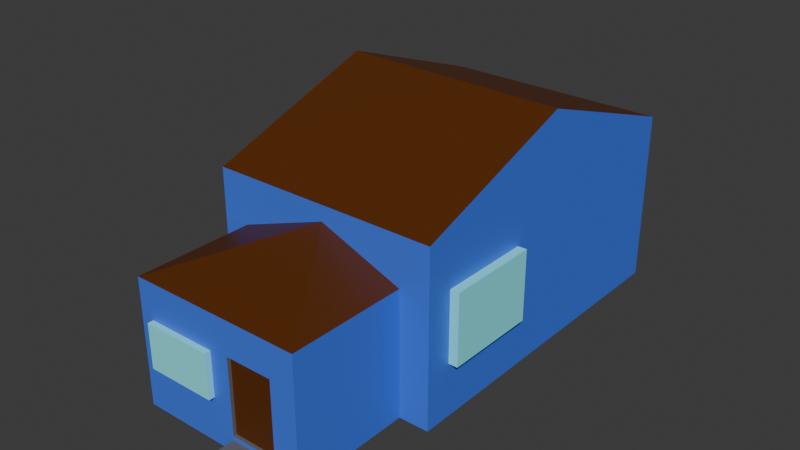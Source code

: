 # Source: SmallHouse.blend  (saved by Blender 4.5.90; exported with 4.5.12 LTS)
import bpy
from mathutils import Matrix  # noqa: F401  (used for matrix-valued properties, if any)

bpy.ops.wm.read_factory_settings(use_empty=True)
scene = bpy.context.scene
scene.name = 'Scene'

# ---- collections
col_collection = bpy.data.collections.new('Collection'); scene.collection.children.link(col_collection)

# ---- materials (node trees are filled in below, after node groups)
mat_material = bpy.data.materials.new('Material')
mat_material.alpha_threshold = 0.0
mat_material.roughness = 0.5
mat_material.line_color = (0.0, 0.0, 0.0, 1.0)
mat_material_001 = bpy.data.materials.new('Material.001')
mat_material_002 = bpy.data.materials.new('Material.002')
mat_material_003 = bpy.data.materials.new('Material.003')

# ---- material node trees
mat_material.use_nodes = True; mat_material.node_tree.nodes.clear()
_N = mat_material.node_tree.nodes; _L = mat_material.node_tree.links
n0 = _N.new('ShaderNodeOutputMaterial'); n0.name = 'Material Output'; n0.location = (200, 100)
n1 = _N.new('ShaderNodeBsdfPrincipled'); n1.name = 'Principled BSDF'; n1.location = (-200, 100)
n1.inputs[0].default_value = (0.05362, 0.1709, 0.8016, 1.0)
n1.inputs[3].default_value = 1.45
_L.new(n1.outputs[0], n0.inputs[0])
n0.is_active_output = True
mat_material_001.use_nodes = True; mat_material_001.node_tree.nodes.clear()
_N = mat_material_001.node_tree.nodes; _L = mat_material_001.node_tree.links
n0 = _N.new('ShaderNodeBsdfPrincipled'); n0.name = 'Principled BSDF'; n0.location = (-200, 100)
n0.inputs[0].default_value = (0.2541, 0.9216, 1.0, 1.0)
n1 = _N.new('ShaderNodeOutputMaterial'); n1.name = 'Material Output'; n1.location = (200, 100)
_L.new(n0.outputs[0], n1.inputs[0])
n1.is_active_output = True
mat_material_002.use_nodes = True; mat_material_002.node_tree.nodes.clear()
_N = mat_material_002.node_tree.nodes; _L = mat_material_002.node_tree.links
n0 = _N.new('ShaderNodeBsdfPrincipled'); n0.name = 'Principled BSDF'; n0.location = (-200, 100)
n0.inputs[0].default_value = (0.1022, 0.02519, 0.0, 1.0)
n1 = _N.new('ShaderNodeOutputMaterial'); n1.name = 'Material Output'; n1.location = (200, 100)
_L.new(n0.outputs[0], n1.inputs[0])
n1.is_active_output = True
mat_material_003.use_nodes = True; mat_material_003.node_tree.nodes.clear()
_N = mat_material_003.node_tree.nodes; _L = mat_material_003.node_tree.links
n0 = _N.new('ShaderNodeBsdfPrincipled'); n0.name = 'Principled BSDF'; n0.location = (-200, 100)
n0.inputs[0].default_value = (0.1356, 0.1356, 0.1356, 1.0)
n1 = _N.new('ShaderNodeOutputMaterial'); n1.name = 'Material Output'; n1.location = (200, 100)
_L.new(n0.outputs[0], n1.inputs[0])
n1.is_active_output = True

# ---- world
world_world = bpy.data.worlds.new('World'); scene.world = world_world
world_world.use_nodes = True; world_world.node_tree.nodes.clear()
_N = world_world.node_tree.nodes; _L = world_world.node_tree.links
n0 = _N.new('ShaderNodeOutputWorld'); n0.name = 'World Output'; n0.location = (200, 100)
n1 = _N.new('ShaderNodeBackground'); n1.name = 'Background'; n1.location = (-200, 100)
n1.inputs[0].default_value = (0.05088, 0.05088, 0.05088, 1.0)
_L.new(n1.outputs[0], n0.inputs[0])
n0.is_active_output = True
world_world.color = (0.05088, 0.05088, 0.05088)
world_world.sun_shadow_jitter_overblur = 0.0

# ---- meshes
me_cube = bpy.data.meshes.new('Cube')
me_cube.from_pydata([(1.0, 1.0, 1.0), (1.0, 1.0, -1.0), (1.0, -1.0, 1.0), (1.0, -1.0, -1.0), (-1.0, 1.0, 1.0), (-1.0, 1.0, -1.0), (-1.0, -1.0, 1.0), (-1.0, -1.0, -1.0), (-0.7666, -1.0, -1.0), (0.7396, -1.0, -1.0), (-0.7668, -1.0, 0.444), (0.7396, -1.0, 0.4449), (-0.7666, -1.693, -1.0), (0.7396, -1.693, -1.0), (-0.7668, -1.693, 0.444), (0.7396, -1.693, 0.4449), (1.0, -0.01611, 1.0), (-1.0, 0.02342, 1.0), (1.0, -1.0, 1.0), (-1.0, -1.0, 1.0), (1.0, -0.01611, 1.7), (-1.0, 0.02342, 1.7), (-1.0, 0.02342, 1.7), (-1.0, 1.0, 1.0), (1.0, 1.0, 1.0), (1.0, -0.01611, 1.7), (0.1134, -1.693, -0.9947), (0.1134, -1.693, -0.9947), (0.5062, -1.693, -0.9947), (0.5062, -1.693, -0.9947), (0.1134, -1.693, -0.8558), (0.1134, -1.693, -0.8558), (0.5062, -1.693, -0.8558), (0.5062, -1.693, -0.8558), (0.1134, -1.849, -0.9947), (0.5062, -1.849, -0.9947), (0.5062, -1.849, -0.8558), (0.1134, -1.849, -0.8558), (0.1134, -1.849, -0.9224), (0.5062, -1.849, -0.925), (0.1134, -1.914, -0.9947), (0.5062, -1.914, -0.9947), (0.1134, -1.914, -0.9224), (0.5062, -1.914, -0.925), (0.1148, -1.693, -0.8322), (0.1147, -1.693, 0.06181), (0.4422, -1.693, 0.06199), (0.5183, -1.693, 0.06223), (0.5184, -1.693, -0.8349), (0.1167, -1.693, -0.8347), (0.5184, -1.693, -0.8114), (0.1147, -1.693, -0.8111), (0.1147, -1.673, 0.06181), (0.1147, -1.673, -0.8111), (0.4422, -1.673, 0.06199), (0.5183, -1.673, 0.06223), (0.5184, -1.673, -0.8114), (-0.7669, -1.0, 0.4461), (0.7396, -1.0, 0.4455), (-0.7669, -1.693, 0.4509), (0.7396, -1.693, 0.4457), (-0.005157, -1.693, 0.4485), (-0.06275, -1.693, 0.4444), (0.02207, -1.0, 0.8232), (-0.7639, -1.693, 0.4509), (-0.6489, -1.693, -0.476), (-0.6489, -1.693, -0.476), (-0.05066, -1.693, -0.476), (-0.05066, -1.693, -0.476), (-0.6489, -1.693, 0.03442), (-0.6489, -1.693, 0.03442), (-0.05066, -1.693, 0.03442), (-0.05066, -1.693, 0.03442), (-0.6489, -1.726, -0.476), (-0.05066, -1.726, -0.476), (-0.05066, -1.726, 0.03442), (-0.6489, -1.726, 0.03442), (-0.5187, 1.0, -1.0), (-0.8829, 1.0, -1.0), (-0.5185, 1.0, -0.01048), (-0.8825, 1.0, -0.01051), (-0.5187, 0.9761, -1.0), (-0.8829, 0.9761, -1.0), (-0.5185, 0.9761, -0.01048), (-0.8825, 0.9761, -0.01051), (1.0, -0.8458, -0.383), (1.078, -0.8458, -0.383), (1.0, -0.8458, 0.4319), (1.078, -0.8458, 0.4319), (1.0, -0.3011, -0.383), (1.078, -0.3011, -0.383), (1.0, -0.3011, 0.4319), (1.078, -0.3011, 0.4319), (-0.2405, 1.0, -0.1917), (-0.2405, 1.043, -0.1917), (0.5807, 1.0, -0.1917), (0.5807, 1.043, -0.1917), (-0.2405, 1.0, 0.3805), (-0.2405, 1.043, 0.3805), (0.5807, 1.0, 0.3805), (0.5807, 1.043, 0.3805)], [], [(4, 17, 22, 23), (3, 2, 6, 7, 8, 10, 11, 9), (7, 6, 17, 4, 5), (5, 78, 77, 1, 3, 9, 8, 7), (1, 0, 16, 2, 3), (5, 4, 0, 1, 77, 79, 80, 78), (10, 14, 59, 57), (13, 15, 62, 14, 45, 46, 47, 50, 48), (8, 9, 13, 12), (9, 11, 15, 13), (10, 8, 12, 14), (20, 21, 19, 18), (17, 6, 19, 21), (2, 16, 20, 18), (16, 17, 21, 20), (6, 2, 18, 19), (24, 23, 22, 25), (17, 16, 25, 22), (16, 0, 24, 25), (0, 4, 23, 24), (26, 27, 29, 28), (28, 29, 33, 32), (32, 33, 31, 30), (30, 31, 27, 26), (28, 32, 30, 26), (31, 33, 36, 37), (36, 39, 38, 37), (29, 27, 34, 35), (27, 31, 37, 38, 34), (33, 29, 35, 39, 36), (38, 39, 43, 42), (42, 43, 41, 40), (35, 34, 40, 41), (39, 35, 41, 43), (34, 38, 42, 40), (55, 54, 52, 53, 56), (51, 50, 56, 53), (50, 51, 45, 14, 12, 13, 48), (46, 45, 52, 54), (50, 47, 55, 56), (47, 46, 54, 55), (45, 51, 53, 52), (58, 63, 60), (14, 62, 61, 64), (11, 10, 57, 63, 58), (15, 11, 58, 60), (61, 63, 64), (61, 62, 15, 60), (64, 63, 57, 59), (64, 59, 14), (60, 63, 61), (65, 66, 68, 67), (67, 68, 72, 71), (71, 72, 70, 69), (69, 70, 66, 65), (67, 71, 69, 65), (68, 66, 73, 74), (75, 74, 73, 76), (66, 70, 76, 73), (72, 68, 74, 75), (70, 72, 75, 76), (82, 84, 83, 81), (78, 80, 84, 82), (79, 77, 81, 83), (80, 79, 83, 84), (77, 78, 82, 81), (85, 86, 88, 87), (87, 88, 92, 91), (91, 92, 90, 89), (89, 90, 86, 85), (87, 91, 89, 85), (92, 88, 86, 90), (93, 94, 96, 95), (95, 96, 100, 99), (99, 100, 98, 97), (97, 98, 94, 93), (95, 99, 97, 93), (100, 96, 94, 98)])
me_cube.polygons.foreach_set('material_index', [0, 0, 0, 0, 0, 0, 0, 0, 0, 0, 0, 2, 0, 0, 0, 0, 2, 0, 0, 0, 0, 0, 0, 0, 0, 3, 3, 0, 3, 3, 3, 3, 0, 3, 3, 2, 3, 0, 0, 3, 0, 3, 2, 0, 0, 0, 2, 0, 2, 0, 2, 0, 0, 0, 0, 0, 1, 1, 1, 1, 1, 2, 0, 0, 0, 0, 1, 1, 1, 1, 0, 1, 1, 1, 1, 1, 0, 1])
_uv = me_cube.uv_layers.new(name='UVMap')
_uv.uv.foreach_set('vector', [0.625, 0.25, 0.625, 0.1279, 0.625, 0.1279, 0.625, 0.25, 0.375, 0.75, 0.625, 0.75, 0.625, 1.0, 0.375, 1.0, 0.375, 0.9708, 0.5555, 0.9708, 0.5556, 0.7825, 0.375, 0.7826, 0.375, 0.0, 0.625, 0.0, 0.625, 0.1279, 0.625, 0.25, 0.375, 0.25, 0.125, 0.5, 0.1396, 0.5, 0.1852, 0.5, 0.375, 0.5, 0.375, 0.75, 0.3424, 0.75, 0.1542, 0.75, 0.125, 0.75, 0.375, 0.5, 0.625, 0.5, 0.625, 0.627, 0.625, 0.75, 0.375, 0.75, 0.375, 0.25, 0.625, 0.25, 0.625, 0.5, 0.375, 0.5, 0.375, 0.3102, 0.4987, 0.3102, 0.4987, 0.2647, 0.375, 0.2646, 0.5555, 0.9708, 0.5555, 0.9708, 0.5555, 0.9708, 0.5555, 0.9708, 0.375, 0.7826, 0.5556, 0.7825, 0.5556, 0.8828, 0.5555, 0.9708, 0.5077, 0.8607, 0.5077, 0.8197, 0.5078, 0.8102, 0.3986, 0.8102, 0.3956, 0.8102, 0.1542, 0.75, 0.3424, 0.75, 0.3424, 0.75, 0.1542, 0.75, 0.375, 0.7826, 0.5556, 0.7825, 0.5556, 0.7825, 0.375, 0.7826, 0.5555, 0.9708, 0.375, 0.9708, 0.375, 0.9708, 0.5555, 0.9708, 0.625, 0.627, 0.875, 0.6221, 0.875, 0.75, 0.625, 0.75, 0.625, 0.1279, 0.625, 0.0, 0.625, 0.0, 0.625, 0.1279, 0.625, 0.75, 0.625, 0.627, 0.625, 0.627, 0.625, 0.75, 0.625, 0.627, 0.875, 0.6221, 0.875, 0.6221, 0.625, 0.627, 0.625, 1.0, 0.625, 0.75, 0.625, 0.75, 0.625, 1.0, 0.625, 0.5, 0.875, 0.5, 0.875, 0.6221, 0.625, 0.627, 0.875, 0.6221, 0.625, 0.627, 0.625, 0.627, 0.875, 0.6221, 0.625, 0.627, 0.625, 0.5, 0.625, 0.5, 0.625, 0.627, 0.625, 0.5, 0.625, 0.25, 0.625, 0.25, 0.625, 0.5, 0.375, 0.0, 0.625, 0.0, 0.625, 0.25, 0.375, 0.25, 0.375, 0.25, 0.625, 0.25, 0.625, 0.5, 0.375, 0.5, 0.375, 0.5, 0.625, 0.5, 0.625, 0.75, 0.375, 0.75, 0.375, 0.75, 0.625, 0.75, 0.625, 1.0, 0.375, 1.0, 0.125, 0.5, 0.375, 0.5, 0.375, 0.75, 0.125, 0.75, 0.625, 0.75, 0.625, 0.5, 0.625, 0.5, 0.625, 0.75, 0.625, 0.5, 0.7494, 0.5, 0.7448, 0.75, 0.625, 0.75, 0.625, 0.25, 0.625, 0.0, 0.625, 0.0, 0.625, 0.25, 0.625, 1.0, 0.625, 0.75, 0.625, 0.75, 0.625, 0.8698, 0.625, 1.0, 0.625, 0.5, 0.625, 0.25, 0.625, 0.25, 0.625, 0.3756, 0.625, 0.5, 0.7448, 0.75, 0.7494, 0.5, 0.7494, 0.5, 0.7448, 0.75, 0.7448, 0.75, 0.7494, 0.5, 0.875, 0.5, 0.875, 0.75, 0.625, 0.25, 0.625, 0.0, 0.625, 0.0, 0.625, 0.25, 0.625, 0.3756, 0.625, 0.25, 0.625, 0.25, 0.625, 0.3756, 0.625, 1.0, 0.625, 0.8698, 0.625, 0.8698, 0.625, 1.0, 0.5078, 0.8102, 0.5077, 0.8197, 0.5077, 0.8607, 0.3986, 0.8607, 0.3986, 0.8102, 0.3986, 0.8607, 0.3986, 0.8102, 0.3986, 0.8102, 0.3986, 0.8607, 0.3986, 0.8102, 0.3986, 0.8607, 0.5077, 0.8607, 0.5555, 0.9708, 0.375, 0.9708, 0.375, 0.7826, 0.3956, 0.8102, 0.5077, 0.8197, 0.5077, 0.8607, 0.5077, 0.8607, 0.5077, 0.8197, 0.3986, 0.8102, 0.5078, 0.8102, 0.5078, 0.8102, 0.3986, 0.8102, 0.5078, 0.8102, 0.5077, 0.8197, 0.5077, 0.8197, 0.5078, 0.8102, 0.5077, 0.8607, 0.3986, 0.8607, 0.3986, 0.8607, 0.5077, 0.8607, 0.5556, 0.7825, 0.5556, 0.8722, 0.5556, 0.7825, 0.5555, 0.9708, 0.5556, 0.8828, 0.5556, 0.883, 0.5555, 0.9705, 0.5556, 0.7825, 0.5555, 0.9708, 0.5555, 0.9708, 0.5556, 0.8722, 0.5556, 0.7825, 0.5556, 0.7825, 0.5556, 0.7825, 0.5556, 0.7825, 0.5556, 0.7825, 0.5556, 0.883, 0.5556, 0.8722, 0.5555, 0.9705, 0.5556, 0.883, 0.5556, 0.8828, 0.5556, 0.7825, 0.5556, 0.7825, 0.5555, 0.9705, 0.5556, 0.8722, 0.5555, 0.9708, 0.5555, 0.9708, 0.5555, 0.9705, 0.5555, 0.9708, 0.5555, 0.9708, 0.5556, 0.7825, 0.5556, 0.8722, 0.5556, 0.883, 0.375, 0.0, 0.625, 0.0, 0.625, 0.25, 0.375, 0.25, 0.375, 0.25, 0.625, 0.25, 0.625, 0.5, 0.375, 0.5, 0.375, 0.5, 0.625, 0.5, 0.625, 0.75, 0.375, 0.75, 0.375, 0.75, 0.625, 0.75, 0.625, 1.0, 0.375, 1.0, 0.125, 0.5, 0.375, 0.5, 0.375, 0.75, 0.125, 0.75, 0.625, 0.25, 0.625, 0.0, 0.625, 0.0, 0.625, 0.25, 0.625, 0.5, 0.875, 0.5, 0.875, 0.75, 0.625, 0.75, 0.625, 1.0, 0.625, 0.75, 0.625, 0.75, 0.625, 1.0, 0.625, 0.5, 0.625, 0.25, 0.625, 0.25, 0.625, 0.5, 0.625, 0.75, 0.625, 0.5, 0.625, 0.5, 0.625, 0.75, 0.375, 0.2646, 0.4987, 0.2647, 0.4987, 0.3102, 0.375, 0.3102, 0.375, 0.2646, 0.4987, 0.2647, 0.4987, 0.2647, 0.375, 0.2646, 0.4987, 0.3102, 0.375, 0.3102, 0.375, 0.3102, 0.4987, 0.3102, 0.4987, 0.2647, 0.4987, 0.3102, 0.4987, 0.3102, 0.4987, 0.2647, 0.1852, 0.5, 0.1396, 0.5, 0.1396, 0.5, 0.1852, 0.5, 0.375, 0.0, 0.625, 0.0, 0.625, 0.25, 0.375, 0.25, 0.375, 0.25, 0.625, 0.25, 0.625, 0.5, 0.375, 0.5, 0.375, 0.5, 0.625, 0.5, 0.625, 0.75, 0.375, 0.75, 0.375, 0.75, 0.625, 0.75, 0.625, 1.0, 0.375, 1.0, 0.125, 0.5, 0.375, 0.5, 0.375, 0.75, 0.125, 0.75, 0.625, 0.5, 0.875, 0.5, 0.875, 0.75, 0.625, 0.75, 0.375, 0.0, 0.625, 0.0, 0.625, 0.25, 0.375, 0.25, 0.375, 0.25, 0.625, 0.25, 0.625, 0.5, 0.375, 0.5, 0.375, 0.5, 0.625, 0.5, 0.625, 0.75, 0.375, 0.75, 0.375, 0.75, 0.625, 0.75, 0.625, 1.0, 0.375, 1.0, 0.125, 0.5, 0.375, 0.5, 0.375, 0.75, 0.125, 0.75, 0.625, 0.5, 0.875, 0.5, 0.875, 0.75, 0.625, 0.75])
me_cube.materials.append(mat_material)
me_cube.materials.append(mat_material_001)
me_cube.materials.append(mat_material_002)
me_cube.materials.append(mat_material_003)
me_cube.use_mirror_vertex_groups = False
me_cube.update()

# ---- objects
ob_cube = bpy.data.objects.new('Cube', me_cube)

# ---- transforms, parenting, visibility, modifiers, constraints
ob_cube.location = (0.0, 0.0, 7.627)
ob_cube.scale = (8.0, 12.0, 6.0)
ob_cube.lock_rotations_4d = False
ob_cube.empty_display_type = 'ARROWS'
ob_cube.lineart.crease_threshold = 0.0

# ---- collection membership
col_collection.objects.link(ob_cube)

# ---- scene / render settings (as saved in the file)
scene.frame_start = 1; scene.frame_end = 250; scene.frame_set(1)
scene.render.engine = 'BLENDER_EEVEE_NEXT'
bpy.context.view_layer.update()

# ---- added for rendering (the .blend has no active camera and no usable light): camera, sun
cam_auto = bpy.data.cameras.new('AutoCamera')
cam_auto.lens = 50.0
cam_auto.sensor_width = 36.0
cam_auto.clip_end = 1000.0
ob_auto_camera = bpy.data.objects.new('AutoCamera', cam_auto)
scene.collection.objects.link(ob_auto_camera)
ob_auto_camera.location = (39.5476, -52.3105, 41.1148)
ob_auto_camera.rotation_euler = (1.09748, -7.21219e-08, 0.694738)
scene.camera = ob_auto_camera
light_auto_sun = bpy.data.lights.new('AutoSun', 'SUN')
light_auto_sun.energy = 3.0
light_auto_sun.angle = 0.0523599
ob_auto_sun = bpy.data.objects.new('AutoSun', light_auto_sun)
scene.collection.objects.link(ob_auto_sun)
ob_auto_sun.rotation_euler = (0.872665, 0.174533, 0.523599)
bpy.context.view_layer.update()
